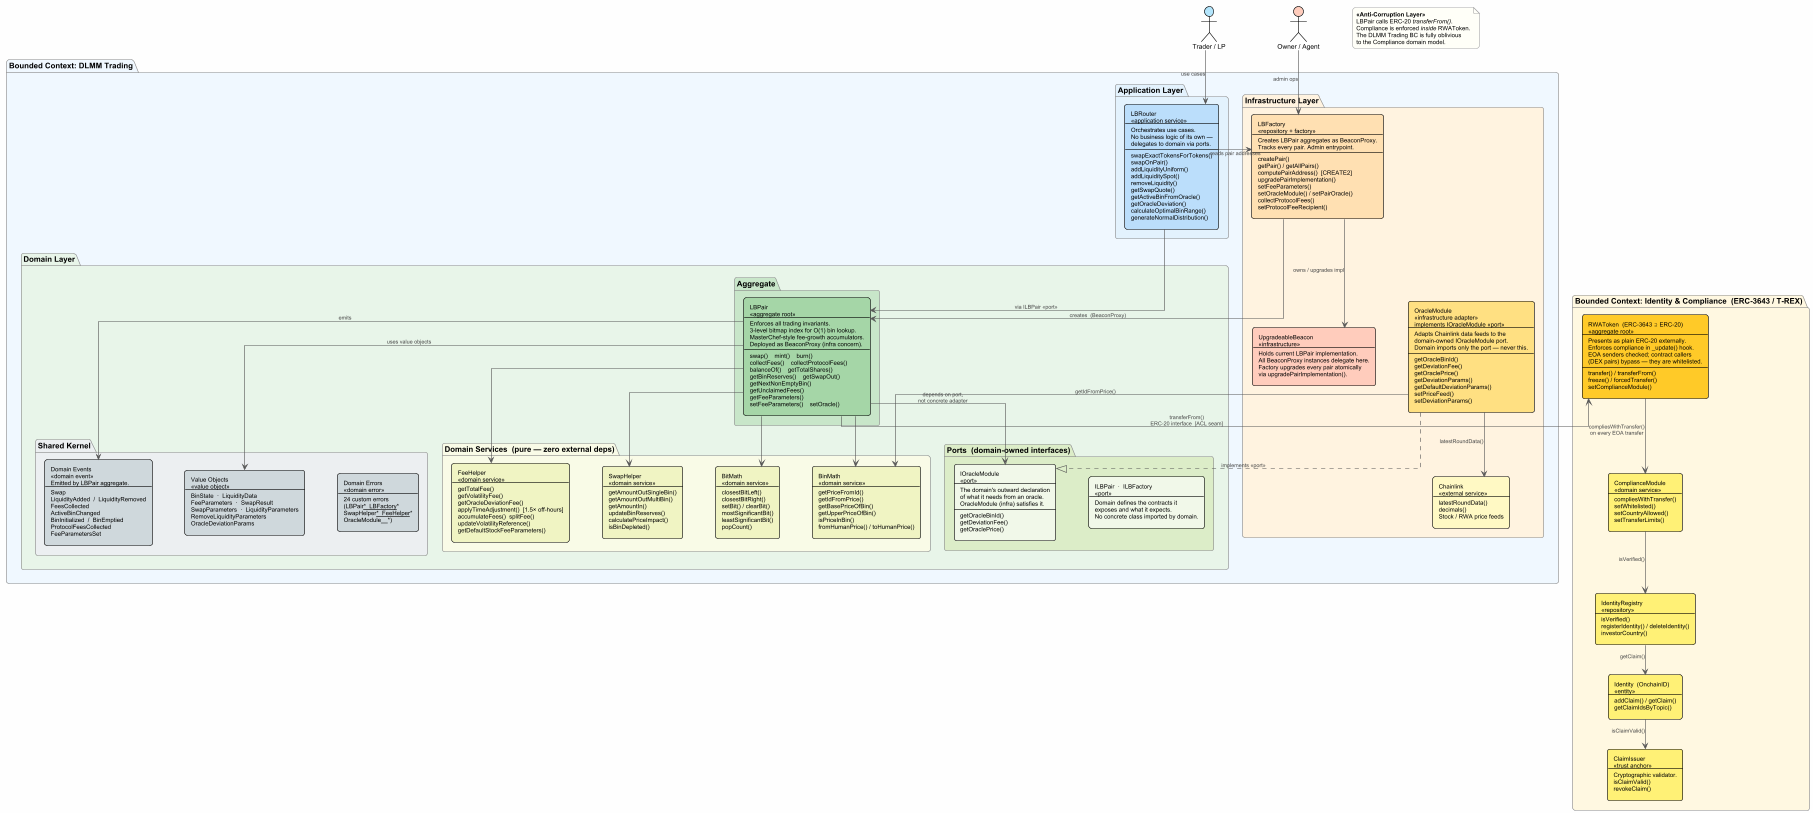

The diagram above was rendered by PlantUML. Its source (embedded in the PNG):
@startuml Robin_DLMM_DDD_Architecture

'=====================================================
' Robin DLMM — Domain-Driven Design · Clean Architecture
'=====================================================

!theme plain
skinparam linetype ortho
skinparam defaultFontSize 11
skinparam defaultFontName Arial
skinparam roundCorner 8
skinparam shadowing false
skinparam nodesep 55
skinparam ranksep 50
skinparam backgroundColor #FEFEFE

skinparam package {
    BackgroundColor #FFFFFF
    BorderColor #888888
    FontSize 13
    FontStyle bold
}
skinparam rectangle {
    FontSize 10
}
skinparam arrow {
    Color #555555
    Thickness 1
    FontSize 9
    FontColor #444444
}
skinparam note {
    BorderColor #AAAAAA
    BackgroundColor #FFFFF8
    FontSize 10
}

' =============================================================
'  ACTORS
' =============================================================
actor "Trader / LP" as user  #B3E5FC
actor "Owner / Agent" as admin #FFCCBC

' =============================================================
'  BOUNDED CONTEXT 1: DLMM TRADING
' =============================================================
package "Bounded Context: DLMM Trading" as BC_TRADING #F0F8FF {

    ' ── APPLICATION LAYER ──────────────────────────────────
    package "Application Layer" as APP #E3F2FD {

        rectangle "LBRouter\n<<application service>>\n---\nOrchestrates use cases.\nNo business logic of its own —\ndelegates to domain via ports.\n---\nswapExactTokensForTokens()\nswapOnPair()\naddLiquidityUniform()\naddLiquiditySpot()\nremoveLiquidity()\ngetSwapQuote()\ngetActiveBinFromOracle()\ngetOracleDeviation()\ncalculateOptimalBinRange()\ngenerateNormalDistribution()" as router #BBDEFB
    }

    ' ── INFRASTRUCTURE LAYER ───────────────────────────────
    package "Infrastructure Layer" as INFRA #FFF3E0 {

        rectangle "LBFactory\n<<repository + factory>>\n---\nCreates LBPair aggregates as BeaconProxy.\nTracks every pair. Admin entrypoint.\n---\ncreatePair()\ngetPair() / getAllPairs()\ncomputePairAddress()  [CREATE2]\nupgradePairImplementation()\nsetFeeParameters()\nsetOracleModule() / setPairOracle()\ncollectProtocolFees()\nsetProtocolFeeRecipient()" as factory #FFE0B2

        rectangle "UpgradeableBeacon\n<<infrastructure>>\n---\nHolds current LBPair implementation.\nAll BeaconProxy instances delegate here.\nFactory upgrades every pair atomically\nvia upgradePairImplementation()." as beacon #FFCCBC

        rectangle "OracleModule\n<<infrastructure adapter>>\nimplements IOracleModule <<port>>\n---\nAdapts Chainlink data feeds to the\ndomain-owned IOracleModule port.\nDomain imports only the port — never this.\n---\ngetOracleBinId()\ngetDeviationFee()\ngetOraclePrice()\ngetDeviationParams()\ngetDefaultDeviationParams()\nsetPriceFeed()\nsetDeviationParams()" as oracle #FFE082

        rectangle "Chainlink\n<<external service>>\n---\nlatestRoundData()\ndecimals()\nStock / RWA price feeds" as chainlink #FFF9C4
    }

    ' ── DOMAIN LAYER ───────────────────────────────────────
    package "Domain Layer" as DOMAIN #E8F5E9 {

        package "Aggregate" as AGG #C8E6C9 {
            rectangle "LBPair\n<<aggregate root>>\n---\nEnforces all trading invariants.\n3-level bitmap index for O(1) bin lookup.\nMasterChef-style fee-growth accumulators.\nDeployed as BeaconProxy (infra concern).\n---\nswap()    mint()    burn()\ncollectFees()    collectProtocolFees()\nbalanceOf()    getTotalShares()\ngetBinReserves()    getSwapOut()\ngetNextNonEmptyBin()\ngetUnclaimedFees()\ngetFeeParameters()\nsetFeeParameters()    setOracle()" as pair #A5D6A7
        }

        package "Ports  (domain-owned interfaces)" as PORTS #DCEDC8 {
            rectangle "IOracleModule\n<<port>>\n---\nThe domain's outward declaration\nof what it needs from an oracle.\nOracleModule (infra) satisfies it.\n---\ngetOracleBinId()\ngetDeviationFee()\ngetOraclePrice()" as iOracle #F1F8E9

            rectangle "ILBPair  ·  ILBFactory\n<<port>>\n---\nDomain defines the contracts it\nexposes and what it expects.\nNo concrete class imported by domain." as iPairFact #F1F8E9
        }

        package "Domain Services  (pure — zero external deps)" as DS #F9FBE7 {

            rectangle "BinMath\n<<domain service>>\n---\ngetPriceFromId()\ngetIdFromPrice()\ngetBasePriceOfBin()\ngetUpperPriceOfBin()\nisPriceInBin()\nfromHumanPrice() / toHumanPrice()" as binMath #F0F4C3

            rectangle "SwapHelper\n<<domain service>>\n---\ngetAmountOutSingleBin()\ngetAmountOutMultiBin()\ngetAmountIn()\nupdateBinReserves()\ncalculatePriceImpact()\nisBinDepleted()" as swapHelper #F0F4C3

            rectangle "BitMath\n<<domain service>>\n---\nclosestBitLeft()\nclosestBitRight()\nsetBit() / clearBit()\nmostSignificantBit()\nleastSignificantBit()\npopCount()" as bitMath #F0F4C3

            rectangle "FeeHelper\n<<domain service>>\n---\ngetTotalFee()\ngetVolatilityFee()\ngetOracleDeviationFee()\napplyTimeAdjustment()  [1.5× off-hours]\naccumulateFees()  splitFee()\nupdateVolatilityReference()\ngetDefaultStockFeeParameters()" as feeHelper #F0F4C3
        }

        package "Shared Kernel" as SK #ECEFF1 {

            rectangle "Value Objects\n<<value object>>\n---\nBinState  ·  LiquidityData\nFeeParameters  ·  SwapResult\nSwapParameters  ·  LiquidityParameters\nRemoveLiquidityParameters\nOracleDeviationParams" as vo #CFD8DC

            rectangle "Domain Events\n<<domain event>>\nEmitted by LBPair aggregate.\n---\nSwap\nLiquidityAdded  /  LiquidityRemoved\nFeesCollected\nActiveBinChanged\nBinInitialized  /  BinEmptied\nProtocolFeesCollected\nFeeParametersSet" as domevents #CFD8DC

            rectangle "Domain Errors\n<<domain error>>\n---\n24 custom errors\n(LBPair__*  LBFactory__*\nSwapHelper__*  FeeHelper__*\nOracleModule__*)" as errors #CFD8DC
        }
    }
}

' =============================================================
'  ANTI-CORRUPTION LAYER
' =============================================================
note as ACL
  <b><<Anti-Corruption Layer>></b>
  LBPair calls ERC-20 <i>transferFrom()</i>.
  Compliance is enforced <i>inside</i> RWAToken.
  The DLMM Trading BC is fully oblivious
  to the Compliance domain model.
end note

' =============================================================
'  BOUNDED CONTEXT 2: IDENTITY & COMPLIANCE  (ERC-3643 / T-REX)
' =============================================================
package "Bounded Context: Identity & Compliance  (ERC-3643 / T-REX)" as BC_COMPLIANCE #FFF8E1 {

    rectangle "RWAToken  (ERC-3643 ⊇ ERC-20)\n<<aggregate root>>\n---\nPresents as plain ERC-20 externally.\nEnforces compliance in _update() hook.\nEOA senders checked; contract callers\n(DEX pairs) bypass — they are whitelisted.\n---\ntransfer() / transferFrom()\nfreeze() / forcedTransfer()\nsetComplianceModule()" as token #FFCA28

    rectangle "ComplianceModule\n<<domain service>>\n---\ncompliesWithTransfer()\nsetWhitelisted()\nsetCountryAllowed()\nsetTransferLimits()" as compliance #FFF176

    rectangle "IdentityRegistry\n<<repository>>\n---\nisVerified()\nregisterIdentity() / deleteIdentity()\ninvestorCountry()" as registry #FFF176

    rectangle "Identity  (OnchainID)\n<<entity>>\n---\naddClaim() / getClaim()\ngetClaimIdsByTopic()" as identity #FFF176

    rectangle "ClaimIssuer\n<<trust anchor>>\n---\nCryptographic validator.\nisClaimValid()\nrevokeClaim()" as issuer #FFF176
}

' =============================================================
'  CONNECTIONS — Actors
' =============================================================
user  -down-> router  : use cases
admin -down-> factory : admin ops

' =============================================================
'  CONNECTIONS — Application → Infrastructure + Domain
' =============================================================
router -down->  pair    : via ILBPair <<port>>
router -right-> factory : reads pair addresses

' =============================================================
'  CONNECTIONS — Infrastructure → Domain
'  Infrastructure adapts to / creates domain objects.
'  Arrows point inward (toward domain). ✓
' =============================================================
factory -down->  pair   : creates  (BeaconProxy)
factory -down->  beacon : owns / upgrades impl
oracle  ..|>     iOracle : implements <<port>>
oracle  -down->  chainlink : latestRoundData()
oracle  -down->  binMath : getIdFromPrice()

' =============================================================
'  CONNECTIONS — Domain internal
'  Aggregate → ports, domain services, shared kernel.
'  All arrows stay inside the domain layer. ✓
' =============================================================
pair -down-> iOracle    : depends on port,\nnot concrete adapter
pair -down-> binMath
pair -down-> swapHelper
pair -down-> bitMath
pair -down-> feeHelper
pair -down-> vo         : uses value objects
pair -down-> domevents  : emits

' =============================================================
'  CONNECTIONS — Cross-Bounded-Context  (via ACL)
' =============================================================
pair -right-> token : transferFrom()\nERC-20 interface  [ACL seam]

' =============================================================
'  CONNECTIONS — Compliance BC internal
' =============================================================
token      -down-> compliance : compliesWithTransfer()\non every EOA transfer
compliance -down-> registry   : isVerified()
registry   -down-> identity   : getClaim()
identity   -down-> issuer     : isClaimValid()

' =============================================================
'  LAYOUT HINTS
' =============================================================

' Actors row
user -[hidden]right- admin

' Application / Infrastructure row
router  -[hidden]right- factory
factory -[hidden]right- beacon
beacon  -[hidden]right- oracle
oracle  -[hidden]right- chainlink

' Ports row
iOracle -[hidden]right- iPairFact

' Domain services row
binMath    -[hidden]right- swapHelper
swapHelper -[hidden]right- bitMath
bitMath    -[hidden]right- feeHelper

' Shared kernel row
vo -[hidden]right- domevents
domevents  -[hidden]right- errors

@enduml